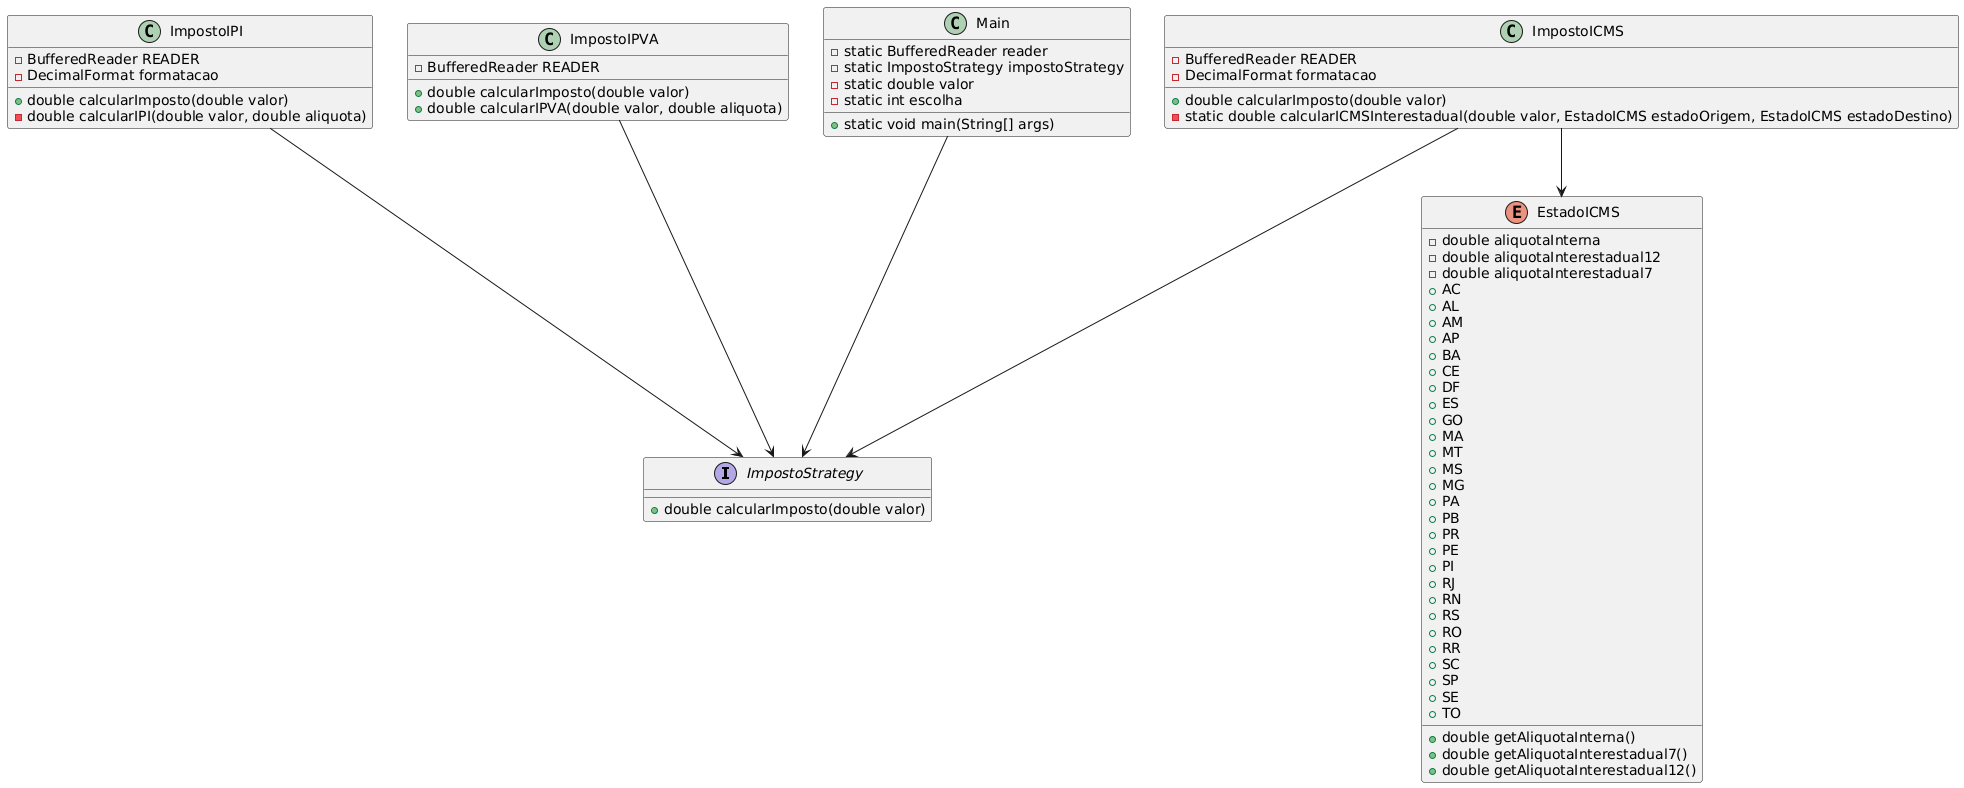

The diagram above was rendered by PlantUML. Its source (embedded in the PNG):
@startuml
interface ImpostoStrategy {
  + double calcularImposto(double valor)
}

class ImpostoICMS {
  - BufferedReader READER
  - DecimalFormat formatacao
  + double calcularImposto(double valor)
  - static double calcularICMSInterestadual(double valor, EstadoICMS estadoOrigem, EstadoICMS estadoDestino)
}

class ImpostoIPI {
  - BufferedReader READER
  - DecimalFormat formatacao
  + double calcularImposto(double valor)
  - double calcularIPI(double valor, double aliquota)
}

class ImpostoIPVA {
  - BufferedReader READER
  + double calcularImposto(double valor)
  + double calcularIPVA(double valor, double aliquota)
}

class EstadoICMS {
  - double aliquotaInterna
  - double aliquotaInterestadual12
  - double aliquotaInterestadual7
  + double getAliquotaInterna()
  + double getAliquotaInterestadual7()
  + double getAliquotaInterestadual12()
}

class Main {
  - static BufferedReader reader
  - static ImpostoStrategy impostoStrategy
  - static double valor
  - static int escolha
  + static void main(String[] args)
}

ImpostoICMS --> ImpostoStrategy
ImpostoIPI --> ImpostoStrategy
ImpostoIPVA --> ImpostoStrategy
Main --> ImpostoStrategy
ImpostoICMS --> EstadoICMS

enum EstadoICMS {
  + AC
  + AL
  + AM
  + AP
  + BA
  + CE
  + DF
  + ES
  + GO
  + MA
  + MT
  + MS
  + MG
  + PA
  + PB
  + PR
  + PE
  + PI
  + RJ
  + RN
  + RS
  + RO
  + RR
  + SC
  + SP
  + SE
  + TO
}
@enduml